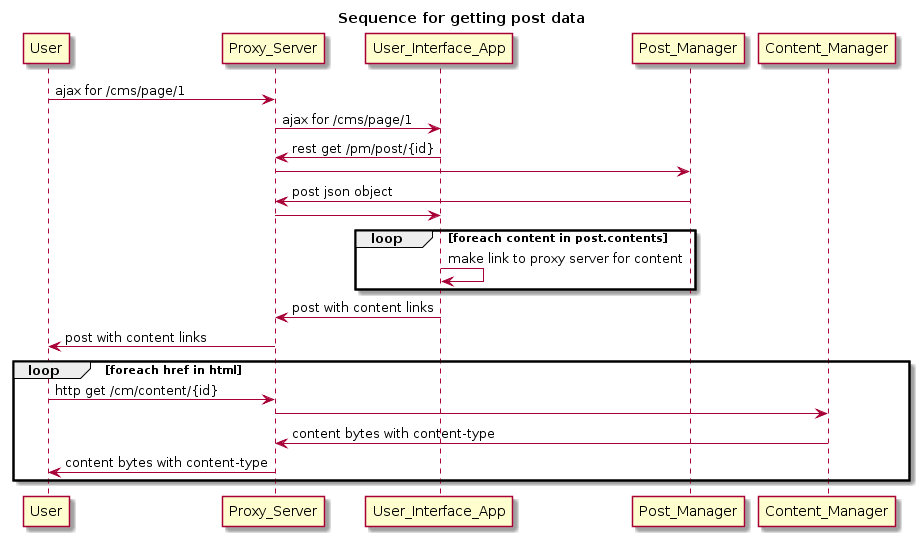

The diagram above was rendered by PlantUML. Its source (embedded in the PNG):
@startuml
title Sequence for getting post data

User -> Proxy_Server : ajax for /cms/page/1
Proxy_Server -> User_Interface_App : ajax for /cms/page/1
User_Interface_App -> Proxy_Server : rest get /pm/post/{id}
Proxy_Server -> Post_Manager 
Post_Manager -> Proxy_Server : post json object
Proxy_Server -> User_Interface_App
loop foreach content in post.contents
    User_Interface_App -> User_Interface_App : make link to proxy server for content
end 
User_Interface_App -> Proxy_Server : post with content links
Proxy_Server -> User : post with content links
loop foreach href in html
    User -> Proxy_Server : http get /cm/content/{id}
    Proxy_Server -> Content_Manager
    Content_Manager -> Proxy_Server : content bytes with content-type
    Proxy_Server -> User : content bytes with content-type
end
@enduml